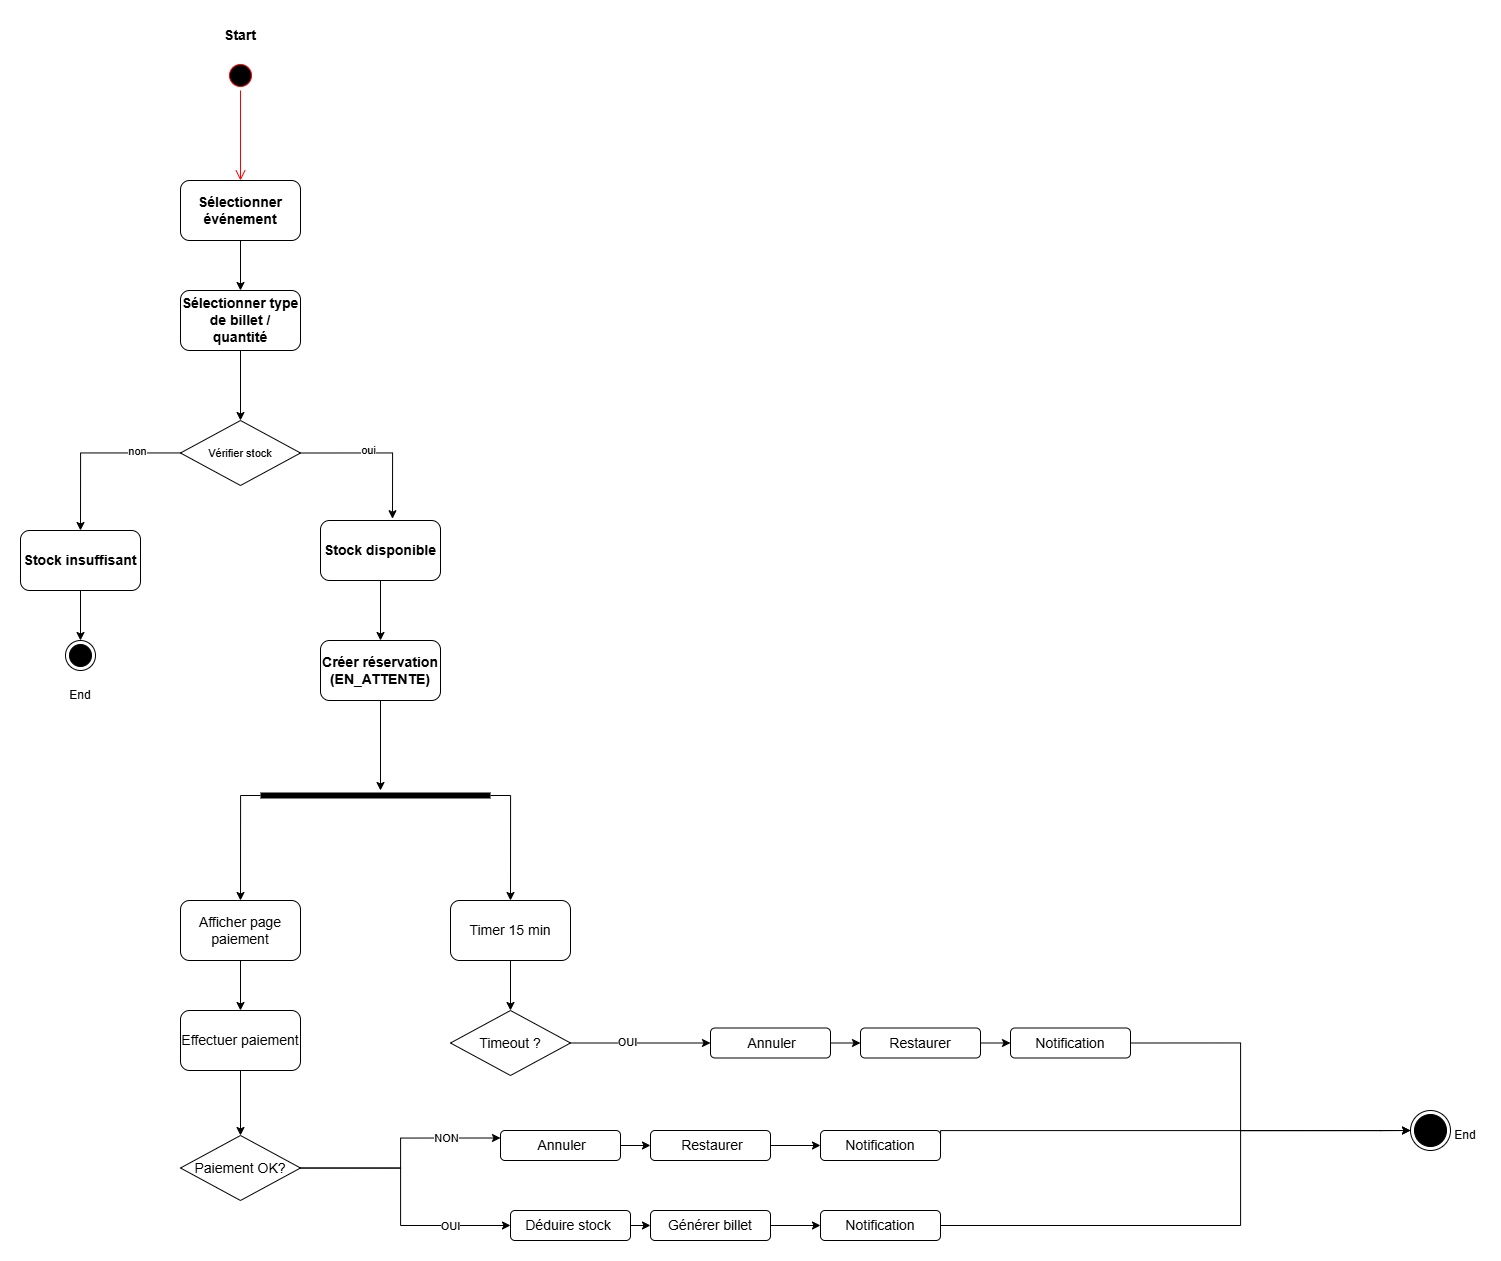

The diagram above was exported from draw.io. Its source (the exported page's mxGraphModel, read from the mxfile embedded in the PNG):
<mxGraphModel dx="2593" dy="1529" grid="1" gridSize="10" guides="1" tooltips="1" connect="1" arrows="1" fold="1" page="1" pageScale="1" pageWidth="1600" pageHeight="900" math="0" shadow="0">
  <root>
    <mxCell id="0" />
    <mxCell id="1" parent="0" />
    <mxCell id="0i1ZI98UEqLA5WCliAYE-2" value="" style="ellipse;html=1;shape=endState;fillColor=strokeColor;" vertex="1" parent="1">
      <mxGeometry x="625" y="670" width="30" height="30" as="geometry" />
    </mxCell>
    <mxCell id="0i1ZI98UEqLA5WCliAYE-18" style="edgeStyle=orthogonalEdgeStyle;rounded=0;orthogonalLoop=1;jettySize=auto;html=1;entryX=0.5;entryY=0;entryDx=0;entryDy=0;" edge="1" parent="1" source="0i1ZI98UEqLA5WCliAYE-4" target="0i1ZI98UEqLA5WCliAYE-16">
      <mxGeometry relative="1" as="geometry">
        <mxPoint x="640" y="560.0000000000002" as="targetPoint" />
      </mxGeometry>
    </mxCell>
    <mxCell id="0i1ZI98UEqLA5WCliAYE-22" value="non" style="edgeLabel;html=1;align=center;verticalAlign=middle;resizable=0;points=[];" vertex="1" connectable="0" parent="0i1ZI98UEqLA5WCliAYE-18">
      <mxGeometry x="-0.5081" y="-2" relative="1" as="geometry">
        <mxPoint as="offset" />
      </mxGeometry>
    </mxCell>
    <mxCell id="0i1ZI98UEqLA5WCliAYE-4" value="&lt;span data-start=&quot;700&quot; data-end=&quot;742&quot;&gt;&lt;font style=&quot;font-size: 11px;&quot;&gt;Vérifier stock&lt;/font&gt;&lt;/span&gt;" style="rhombus;whiteSpace=wrap;html=1;" vertex="1" parent="1">
      <mxGeometry x="740" y="450" width="120" height="65" as="geometry" />
    </mxCell>
    <mxCell id="0i1ZI98UEqLA5WCliAYE-5" value="&lt;font style=&quot;font-size: 14px;&quot;&gt;&lt;b&gt;Start&lt;/b&gt;&lt;/font&gt;" style="text;html=1;whiteSpace=wrap;strokeColor=none;fillColor=none;align=center;verticalAlign=middle;rounded=0;" vertex="1" parent="1">
      <mxGeometry x="770" y="50" width="60" height="30" as="geometry" />
    </mxCell>
    <mxCell id="0i1ZI98UEqLA5WCliAYE-13" style="edgeStyle=orthogonalEdgeStyle;rounded=0;orthogonalLoop=1;jettySize=auto;html=1;exitX=0.5;exitY=1;exitDx=0;exitDy=0;entryX=0.5;entryY=0;entryDx=0;entryDy=0;" edge="1" parent="1" source="0i1ZI98UEqLA5WCliAYE-8" target="0i1ZI98UEqLA5WCliAYE-9">
      <mxGeometry relative="1" as="geometry" />
    </mxCell>
    <mxCell id="0i1ZI98UEqLA5WCliAYE-8" value="&lt;strong data-start=&quot;663&quot; data-end=&quot;689&quot;&gt;&lt;font style=&quot;font-size: 14px;&quot;&gt;Sélectionner événement&lt;/font&gt;&lt;/strong&gt;" style="rounded=1;whiteSpace=wrap;html=1;" vertex="1" parent="1">
      <mxGeometry x="740" y="210" width="120" height="60" as="geometry" />
    </mxCell>
    <mxCell id="0i1ZI98UEqLA5WCliAYE-26" style="edgeStyle=orthogonalEdgeStyle;rounded=0;orthogonalLoop=1;jettySize=auto;html=1;entryX=0.5;entryY=0;entryDx=0;entryDy=0;" edge="1" parent="1" source="0i1ZI98UEqLA5WCliAYE-9" target="0i1ZI98UEqLA5WCliAYE-4">
      <mxGeometry relative="1" as="geometry" />
    </mxCell>
    <mxCell id="0i1ZI98UEqLA5WCliAYE-9" value="&lt;strong data-start=&quot;700&quot; data-end=&quot;742&quot;&gt;&lt;font style=&quot;font-size: 14px;&quot;&gt;Sélectionner type de billet / quantité&lt;/font&gt;&lt;/strong&gt;" style="rounded=1;whiteSpace=wrap;html=1;" vertex="1" parent="1">
      <mxGeometry x="740" y="320" width="120" height="60" as="geometry" />
    </mxCell>
    <mxCell id="0i1ZI98UEqLA5WCliAYE-11" value="" style="ellipse;html=1;shape=startState;fillColor=#000000;strokeColor=#ff0000;" vertex="1" parent="1">
      <mxGeometry x="785" y="90" width="30" height="30" as="geometry" />
    </mxCell>
    <mxCell id="0i1ZI98UEqLA5WCliAYE-12" value="" style="edgeStyle=orthogonalEdgeStyle;html=1;verticalAlign=bottom;endArrow=open;endSize=8;strokeColor=#ff0000;rounded=0;entryX=0.5;entryY=0;entryDx=0;entryDy=0;" edge="1" source="0i1ZI98UEqLA5WCliAYE-11" parent="1" target="0i1ZI98UEqLA5WCliAYE-8">
      <mxGeometry relative="1" as="geometry">
        <mxPoint x="1060" y="370" as="targetPoint" />
      </mxGeometry>
    </mxCell>
    <mxCell id="0i1ZI98UEqLA5WCliAYE-25" style="edgeStyle=orthogonalEdgeStyle;rounded=0;orthogonalLoop=1;jettySize=auto;html=1;entryX=0.5;entryY=0;entryDx=0;entryDy=0;" edge="1" parent="1" target="0i1ZI98UEqLA5WCliAYE-2">
      <mxGeometry relative="1" as="geometry">
        <mxPoint x="640" y="620.0000000000002" as="sourcePoint" />
      </mxGeometry>
    </mxCell>
    <mxCell id="0i1ZI98UEqLA5WCliAYE-16" value="&lt;strong data-start=&quot;700&quot; data-end=&quot;742&quot;&gt;&lt;font style=&quot;font-size: 14px;&quot;&gt;Stock insuffisant&lt;/font&gt;&lt;/strong&gt;" style="rounded=1;whiteSpace=wrap;html=1;" vertex="1" parent="1">
      <mxGeometry x="580" y="560" width="120" height="60" as="geometry" />
    </mxCell>
    <mxCell id="0i1ZI98UEqLA5WCliAYE-33" style="edgeStyle=orthogonalEdgeStyle;rounded=0;orthogonalLoop=1;jettySize=auto;html=1;exitX=0.5;exitY=1;exitDx=0;exitDy=0;" edge="1" parent="1" source="0i1ZI98UEqLA5WCliAYE-17" target="0i1ZI98UEqLA5WCliAYE-32">
      <mxGeometry relative="1" as="geometry" />
    </mxCell>
    <mxCell id="0i1ZI98UEqLA5WCliAYE-17" value="&lt;strong data-start=&quot;700&quot; data-end=&quot;742&quot;&gt;&lt;font style=&quot;font-size: 14px;&quot;&gt;Stock disponible&lt;/font&gt;&lt;/strong&gt;" style="rounded=1;whiteSpace=wrap;html=1;" vertex="1" parent="1">
      <mxGeometry x="880" y="550" width="120" height="60" as="geometry" />
    </mxCell>
    <mxCell id="0i1ZI98UEqLA5WCliAYE-19" style="edgeStyle=orthogonalEdgeStyle;rounded=0;orthogonalLoop=1;jettySize=auto;html=1;exitX=1;exitY=0.5;exitDx=0;exitDy=0;entryX=0.6;entryY=-0.03;entryDx=0;entryDy=0;entryPerimeter=0;" edge="1" parent="1" source="0i1ZI98UEqLA5WCliAYE-4" target="0i1ZI98UEqLA5WCliAYE-17">
      <mxGeometry relative="1" as="geometry" />
    </mxCell>
    <mxCell id="0i1ZI98UEqLA5WCliAYE-23" value="oui" style="edgeLabel;html=1;align=center;verticalAlign=middle;resizable=0;points=[];" vertex="1" connectable="0" parent="0i1ZI98UEqLA5WCliAYE-19">
      <mxGeometry x="-0.1541" y="3" relative="1" as="geometry">
        <mxPoint as="offset" />
      </mxGeometry>
    </mxCell>
    <mxCell id="0i1ZI98UEqLA5WCliAYE-31" value="End" style="text;html=1;whiteSpace=wrap;strokeColor=none;fillColor=none;align=center;verticalAlign=middle;rounded=0;" vertex="1" parent="1">
      <mxGeometry x="610" y="710" width="60" height="30" as="geometry" />
    </mxCell>
    <mxCell id="0i1ZI98UEqLA5WCliAYE-71" style="edgeStyle=orthogonalEdgeStyle;rounded=0;orthogonalLoop=1;jettySize=auto;html=1;" edge="1" parent="1" source="0i1ZI98UEqLA5WCliAYE-32">
      <mxGeometry relative="1" as="geometry">
        <mxPoint x="940" y="820" as="targetPoint" />
      </mxGeometry>
    </mxCell>
    <mxCell id="0i1ZI98UEqLA5WCliAYE-32" value="&lt;strong data-start=&quot;600&quot; data-end=&quot;634&quot;&gt;&lt;font style=&quot;font-size: 14px;&quot;&gt;Créer réservation (EN_ATTENTE)&lt;/font&gt;&lt;/strong&gt;" style="rounded=1;whiteSpace=wrap;html=1;" vertex="1" parent="1">
      <mxGeometry x="880" y="670" width="120" height="60" as="geometry" />
    </mxCell>
    <mxCell id="0i1ZI98UEqLA5WCliAYE-75" style="edgeStyle=orthogonalEdgeStyle;rounded=0;orthogonalLoop=1;jettySize=auto;html=1;exitX=0;exitY=0.5;exitDx=0;exitDy=0;exitPerimeter=0;entryX=0.5;entryY=0;entryDx=0;entryDy=0;" edge="1" parent="1" source="0i1ZI98UEqLA5WCliAYE-68" target="0i1ZI98UEqLA5WCliAYE-77">
      <mxGeometry relative="1" as="geometry">
        <mxPoint x="800" y="900" as="targetPoint" />
      </mxGeometry>
    </mxCell>
    <mxCell id="0i1ZI98UEqLA5WCliAYE-76" style="edgeStyle=orthogonalEdgeStyle;rounded=0;orthogonalLoop=1;jettySize=auto;html=1;exitX=1;exitY=0.5;exitDx=0;exitDy=0;exitPerimeter=0;entryX=0.5;entryY=0;entryDx=0;entryDy=0;" edge="1" parent="1" source="0i1ZI98UEqLA5WCliAYE-68" target="0i1ZI98UEqLA5WCliAYE-87">
      <mxGeometry relative="1" as="geometry">
        <mxPoint x="1070" y="900" as="targetPoint" />
      </mxGeometry>
    </mxCell>
    <mxCell id="0i1ZI98UEqLA5WCliAYE-68" value="" style="shape=line;html=1;strokeWidth=6;strokeColor=#000000;" vertex="1" parent="1">
      <mxGeometry x="820" y="820" width="230" height="10" as="geometry" />
    </mxCell>
    <mxCell id="0i1ZI98UEqLA5WCliAYE-79" style="edgeStyle=orthogonalEdgeStyle;rounded=0;orthogonalLoop=1;jettySize=auto;html=1;entryX=0.5;entryY=0;entryDx=0;entryDy=0;" edge="1" parent="1" source="0i1ZI98UEqLA5WCliAYE-77" target="0i1ZI98UEqLA5WCliAYE-78">
      <mxGeometry relative="1" as="geometry" />
    </mxCell>
    <mxCell id="0i1ZI98UEqLA5WCliAYE-77" value="&lt;font style=&quot;font-size: 14px;&quot;&gt;Afficher page paiement&lt;/font&gt;" style="rounded=1;whiteSpace=wrap;html=1;" vertex="1" parent="1">
      <mxGeometry x="740" y="930" width="120" height="60" as="geometry" />
    </mxCell>
    <mxCell id="0i1ZI98UEqLA5WCliAYE-81" style="edgeStyle=orthogonalEdgeStyle;rounded=0;orthogonalLoop=1;jettySize=auto;html=1;entryX=0.5;entryY=0;entryDx=0;entryDy=0;" edge="1" parent="1" source="0i1ZI98UEqLA5WCliAYE-78" target="0i1ZI98UEqLA5WCliAYE-80">
      <mxGeometry relative="1" as="geometry" />
    </mxCell>
    <mxCell id="0i1ZI98UEqLA5WCliAYE-78" value="&lt;font style=&quot;font-size: 14px;&quot;&gt;Effectuer paiement&lt;/font&gt;" style="rounded=1;whiteSpace=wrap;html=1;" vertex="1" parent="1">
      <mxGeometry x="740" y="1040" width="120" height="60" as="geometry" />
    </mxCell>
    <mxCell id="0i1ZI98UEqLA5WCliAYE-85" style="edgeStyle=orthogonalEdgeStyle;rounded=0;orthogonalLoop=1;jettySize=auto;html=1;entryX=0;entryY=0.25;entryDx=0;entryDy=0;" edge="1" parent="1" source="0i1ZI98UEqLA5WCliAYE-80" target="0i1ZI98UEqLA5WCliAYE-103">
      <mxGeometry relative="1" as="geometry">
        <mxPoint x="1020" y="1170" as="targetPoint" />
      </mxGeometry>
    </mxCell>
    <mxCell id="0i1ZI98UEqLA5WCliAYE-99" value="NON" style="edgeLabel;html=1;align=center;verticalAlign=middle;resizable=0;points=[];" vertex="1" connectable="0" parent="0i1ZI98UEqLA5WCliAYE-85">
      <mxGeometry x="0.5378" relative="1" as="geometry">
        <mxPoint x="-1" as="offset" />
      </mxGeometry>
    </mxCell>
    <mxCell id="0i1ZI98UEqLA5WCliAYE-86" style="edgeStyle=orthogonalEdgeStyle;rounded=0;orthogonalLoop=1;jettySize=auto;html=1;exitX=1;exitY=0.5;exitDx=0;exitDy=0;entryX=0;entryY=0.5;entryDx=0;entryDy=0;" edge="1" parent="1" source="0i1ZI98UEqLA5WCliAYE-80" target="0i1ZI98UEqLA5WCliAYE-107">
      <mxGeometry relative="1" as="geometry">
        <mxPoint x="1030" y="1250" as="targetPoint" />
        <Array as="points">
          <mxPoint x="960" y="1198" />
          <mxPoint x="960" y="1255" />
        </Array>
      </mxGeometry>
    </mxCell>
    <mxCell id="0i1ZI98UEqLA5WCliAYE-100" value="OUI" style="edgeLabel;html=1;align=center;verticalAlign=middle;resizable=0;points=[];" vertex="1" connectable="0" parent="0i1ZI98UEqLA5WCliAYE-86">
      <mxGeometry x="0.5506" relative="1" as="geometry">
        <mxPoint x="-1" as="offset" />
      </mxGeometry>
    </mxCell>
    <mxCell id="0i1ZI98UEqLA5WCliAYE-80" value="&lt;span data-start=&quot;700&quot; data-end=&quot;742&quot;&gt;&lt;font style=&quot;font-size: 14px;&quot;&gt;Paiement OK?&lt;/font&gt;&lt;/span&gt;" style="rhombus;whiteSpace=wrap;html=1;" vertex="1" parent="1">
      <mxGeometry x="740" y="1165" width="120" height="65" as="geometry" />
    </mxCell>
    <mxCell id="0i1ZI98UEqLA5WCliAYE-89" style="edgeStyle=orthogonalEdgeStyle;rounded=0;orthogonalLoop=1;jettySize=auto;html=1;entryX=0.5;entryY=0;entryDx=0;entryDy=0;" edge="1" parent="1" source="0i1ZI98UEqLA5WCliAYE-87" target="0i1ZI98UEqLA5WCliAYE-88">
      <mxGeometry relative="1" as="geometry" />
    </mxCell>
    <mxCell id="0i1ZI98UEqLA5WCliAYE-87" value="&lt;font style=&quot;font-size: 14px;&quot;&gt;Timer 15 min&lt;/font&gt;" style="rounded=1;whiteSpace=wrap;html=1;" vertex="1" parent="1">
      <mxGeometry x="1010" y="930" width="120" height="60" as="geometry" />
    </mxCell>
    <mxCell id="0i1ZI98UEqLA5WCliAYE-90" style="edgeStyle=orthogonalEdgeStyle;rounded=0;orthogonalLoop=1;jettySize=auto;html=1;exitX=1;exitY=0.5;exitDx=0;exitDy=0;entryX=0;entryY=0.5;entryDx=0;entryDy=0;" edge="1" parent="1" source="0i1ZI98UEqLA5WCliAYE-88" target="0i1ZI98UEqLA5WCliAYE-92">
      <mxGeometry relative="1" as="geometry">
        <mxPoint x="1250" y="1073.3333333333335" as="targetPoint" />
      </mxGeometry>
    </mxCell>
    <mxCell id="0i1ZI98UEqLA5WCliAYE-91" value="OUI" style="edgeLabel;html=1;align=center;verticalAlign=middle;resizable=0;points=[];" vertex="1" connectable="0" parent="0i1ZI98UEqLA5WCliAYE-90">
      <mxGeometry x="-0.2" y="1" relative="1" as="geometry">
        <mxPoint as="offset" />
      </mxGeometry>
    </mxCell>
    <mxCell id="0i1ZI98UEqLA5WCliAYE-88" value="&lt;span data-start=&quot;700&quot; data-end=&quot;742&quot;&gt;&lt;font style=&quot;font-size: 14px;&quot;&gt;Timeout ?&lt;/font&gt;&lt;/span&gt;" style="rhombus;whiteSpace=wrap;html=1;" vertex="1" parent="1">
      <mxGeometry x="1010" y="1040" width="120" height="65" as="geometry" />
    </mxCell>
    <mxCell id="0i1ZI98UEqLA5WCliAYE-96" style="edgeStyle=orthogonalEdgeStyle;rounded=0;orthogonalLoop=1;jettySize=auto;html=1;exitX=1;exitY=0.5;exitDx=0;exitDy=0;entryX=0;entryY=0.5;entryDx=0;entryDy=0;" edge="1" parent="1" source="0i1ZI98UEqLA5WCliAYE-92" target="0i1ZI98UEqLA5WCliAYE-93">
      <mxGeometry relative="1" as="geometry" />
    </mxCell>
    <mxCell id="0i1ZI98UEqLA5WCliAYE-92" value="&lt;font style=&quot;font-size: 14px;&quot;&gt;&amp;nbsp;Annuler&lt;/font&gt;" style="rounded=1;whiteSpace=wrap;html=1;" vertex="1" parent="1">
      <mxGeometry x="1270" y="1057.5" width="120" height="30" as="geometry" />
    </mxCell>
    <mxCell id="0i1ZI98UEqLA5WCliAYE-97" style="edgeStyle=orthogonalEdgeStyle;rounded=0;orthogonalLoop=1;jettySize=auto;html=1;exitX=1;exitY=0.5;exitDx=0;exitDy=0;entryX=0;entryY=0.5;entryDx=0;entryDy=0;" edge="1" parent="1" source="0i1ZI98UEqLA5WCliAYE-93" target="0i1ZI98UEqLA5WCliAYE-94">
      <mxGeometry relative="1" as="geometry" />
    </mxCell>
    <mxCell id="0i1ZI98UEqLA5WCliAYE-93" value="&lt;font style=&quot;font-size: 14px;&quot;&gt;Restaurer&lt;/font&gt;" style="rounded=1;whiteSpace=wrap;html=1;" vertex="1" parent="1">
      <mxGeometry x="1420" y="1057.5" width="120" height="30" as="geometry" />
    </mxCell>
    <mxCell id="0i1ZI98UEqLA5WCliAYE-120" style="edgeStyle=orthogonalEdgeStyle;rounded=0;orthogonalLoop=1;jettySize=auto;html=1;exitX=1;exitY=0.5;exitDx=0;exitDy=0;entryX=0;entryY=0.5;entryDx=0;entryDy=0;" edge="1" parent="1" source="0i1ZI98UEqLA5WCliAYE-94" target="0i1ZI98UEqLA5WCliAYE-113">
      <mxGeometry relative="1" as="geometry">
        <Array as="points">
          <mxPoint x="1800" y="1073" />
          <mxPoint x="1800" y="1160" />
        </Array>
      </mxGeometry>
    </mxCell>
    <mxCell id="0i1ZI98UEqLA5WCliAYE-94" value="&lt;font style=&quot;font-size: 14px;&quot;&gt;Notification&lt;/font&gt;" style="rounded=1;whiteSpace=wrap;html=1;" vertex="1" parent="1">
      <mxGeometry x="1570" y="1057.5" width="120" height="30" as="geometry" />
    </mxCell>
    <mxCell id="0i1ZI98UEqLA5WCliAYE-106" style="edgeStyle=orthogonalEdgeStyle;rounded=0;orthogonalLoop=1;jettySize=auto;html=1;exitX=1;exitY=0.5;exitDx=0;exitDy=0;entryX=0;entryY=0.5;entryDx=0;entryDy=0;" edge="1" parent="1" source="0i1ZI98UEqLA5WCliAYE-101" target="0i1ZI98UEqLA5WCliAYE-102">
      <mxGeometry relative="1" as="geometry" />
    </mxCell>
    <mxCell id="0i1ZI98UEqLA5WCliAYE-101" value="&lt;font style=&quot;font-size: 14px;&quot;&gt;&amp;nbsp;Restaurer&lt;/font&gt;" style="rounded=1;whiteSpace=wrap;html=1;" vertex="1" parent="1">
      <mxGeometry x="1210" y="1160" width="120" height="30" as="geometry" />
    </mxCell>
    <mxCell id="0i1ZI98UEqLA5WCliAYE-119" style="edgeStyle=orthogonalEdgeStyle;rounded=0;orthogonalLoop=1;jettySize=auto;html=1;exitX=1;exitY=0.5;exitDx=0;exitDy=0;entryX=0;entryY=0.5;entryDx=0;entryDy=0;" edge="1" parent="1" source="0i1ZI98UEqLA5WCliAYE-102" target="0i1ZI98UEqLA5WCliAYE-113">
      <mxGeometry relative="1" as="geometry">
        <Array as="points">
          <mxPoint x="1500" y="1160" />
          <mxPoint x="1940" y="1160" />
        </Array>
      </mxGeometry>
    </mxCell>
    <mxCell id="0i1ZI98UEqLA5WCliAYE-102" value="&lt;font style=&quot;font-size: 14px;&quot;&gt;Notification&lt;/font&gt;" style="rounded=1;whiteSpace=wrap;html=1;" vertex="1" parent="1">
      <mxGeometry x="1380" y="1160" width="120" height="30" as="geometry" />
    </mxCell>
    <mxCell id="0i1ZI98UEqLA5WCliAYE-105" style="edgeStyle=orthogonalEdgeStyle;rounded=0;orthogonalLoop=1;jettySize=auto;html=1;exitX=1;exitY=0.5;exitDx=0;exitDy=0;entryX=0;entryY=0.5;entryDx=0;entryDy=0;" edge="1" parent="1" source="0i1ZI98UEqLA5WCliAYE-103" target="0i1ZI98UEqLA5WCliAYE-101">
      <mxGeometry relative="1" as="geometry" />
    </mxCell>
    <mxCell id="0i1ZI98UEqLA5WCliAYE-103" value="&lt;font style=&quot;font-size: 14px;&quot;&gt;&amp;nbsp;Annuler&lt;/font&gt;" style="rounded=1;whiteSpace=wrap;html=1;" vertex="1" parent="1">
      <mxGeometry x="1060" y="1160" width="120" height="30" as="geometry" />
    </mxCell>
    <mxCell id="0i1ZI98UEqLA5WCliAYE-110" style="edgeStyle=orthogonalEdgeStyle;rounded=0;orthogonalLoop=1;jettySize=auto;html=1;exitX=1;exitY=0.5;exitDx=0;exitDy=0;entryX=0;entryY=0.5;entryDx=0;entryDy=0;" edge="1" parent="1" source="0i1ZI98UEqLA5WCliAYE-107" target="0i1ZI98UEqLA5WCliAYE-108">
      <mxGeometry relative="1" as="geometry" />
    </mxCell>
    <mxCell id="0i1ZI98UEqLA5WCliAYE-107" value="&lt;font style=&quot;font-size: 14px;&quot;&gt;Déduire stock&amp;nbsp;&lt;/font&gt;" style="rounded=1;whiteSpace=wrap;html=1;" vertex="1" parent="1">
      <mxGeometry x="1070" y="1240" width="120" height="30" as="geometry" />
    </mxCell>
    <mxCell id="0i1ZI98UEqLA5WCliAYE-111" style="edgeStyle=orthogonalEdgeStyle;rounded=0;orthogonalLoop=1;jettySize=auto;html=1;exitX=1;exitY=0.5;exitDx=0;exitDy=0;entryX=0;entryY=0.5;entryDx=0;entryDy=0;" edge="1" parent="1" source="0i1ZI98UEqLA5WCliAYE-108" target="0i1ZI98UEqLA5WCliAYE-109">
      <mxGeometry relative="1" as="geometry" />
    </mxCell>
    <mxCell id="0i1ZI98UEqLA5WCliAYE-108" value="&lt;font style=&quot;font-size: 14px;&quot;&gt;Générer billet&lt;/font&gt;" style="rounded=1;whiteSpace=wrap;html=1;" vertex="1" parent="1">
      <mxGeometry x="1210" y="1240" width="120" height="30" as="geometry" />
    </mxCell>
    <mxCell id="0i1ZI98UEqLA5WCliAYE-112" style="edgeStyle=orthogonalEdgeStyle;rounded=0;orthogonalLoop=1;jettySize=auto;html=1;endArrow=none;endFill=0;entryX=0;entryY=0.5;entryDx=0;entryDy=0;" edge="1" parent="1" source="0i1ZI98UEqLA5WCliAYE-109" target="0i1ZI98UEqLA5WCliAYE-113">
      <mxGeometry relative="1" as="geometry">
        <mxPoint x="1600" y="1255" as="targetPoint" />
        <Array as="points">
          <mxPoint x="1800" y="1255" />
          <mxPoint x="1800" y="1160" />
          <mxPoint x="1940" y="1160" />
        </Array>
      </mxGeometry>
    </mxCell>
    <mxCell id="0i1ZI98UEqLA5WCliAYE-109" value="&lt;font style=&quot;font-size: 14px;&quot;&gt;Notification&lt;/font&gt;" style="rounded=1;whiteSpace=wrap;html=1;" vertex="1" parent="1">
      <mxGeometry x="1380" y="1240" width="120" height="30" as="geometry" />
    </mxCell>
    <mxCell id="0i1ZI98UEqLA5WCliAYE-113" value="" style="ellipse;html=1;shape=endState;fillColor=strokeColor;" vertex="1" parent="1">
      <mxGeometry x="1970" y="1140" width="40" height="40" as="geometry" />
    </mxCell>
    <mxCell id="0i1ZI98UEqLA5WCliAYE-115" value="End" style="text;html=1;whiteSpace=wrap;strokeColor=none;fillColor=none;align=center;verticalAlign=middle;rounded=0;" vertex="1" parent="1">
      <mxGeometry x="2010" y="1150" width="30" height="30" as="geometry" />
    </mxCell>
  </root>
</mxGraphModel>